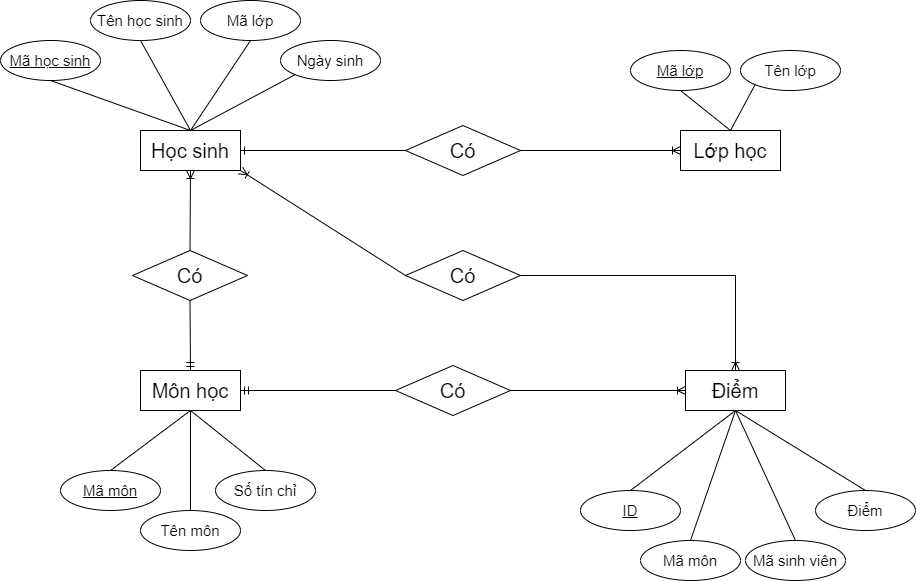

The diagram above was exported from draw.io. Its source (the exported page's mxGraphModel, read from the mxfile embedded in the PNG):
<mxGraphModel dx="1050" dy="603" grid="1" gridSize="10" guides="1" tooltips="1" connect="1" arrows="1" fold="1" page="1" pageScale="1" pageWidth="850" pageHeight="1100" math="0" shadow="0">
  <root>
    <mxCell id="0" />
    <mxCell id="1" parent="0" />
    <mxCell id="BEMQ0Y0JEINu1AYJho1w-1" value="&lt;font style=&quot;font-size: 20px;&quot;&gt;Học sinh&lt;/font&gt;" style="whiteSpace=wrap;html=1;align=center;" vertex="1" parent="1">
      <mxGeometry x="175" y="240" width="100" height="40" as="geometry" />
    </mxCell>
    <mxCell id="BEMQ0Y0JEINu1AYJho1w-2" value="&lt;font style=&quot;font-size: 15px;&quot;&gt;Mã học sinh&lt;/font&gt;" style="ellipse;whiteSpace=wrap;html=1;align=center;fontStyle=4;" vertex="1" parent="1">
      <mxGeometry x="35" y="150" width="100" height="40" as="geometry" />
    </mxCell>
    <mxCell id="BEMQ0Y0JEINu1AYJho1w-3" value="&lt;font style=&quot;font-size: 15px;&quot;&gt;Tên học sinh&lt;/font&gt;" style="ellipse;whiteSpace=wrap;html=1;align=center;" vertex="1" parent="1">
      <mxGeometry x="125" y="110" width="100" height="40" as="geometry" />
    </mxCell>
    <mxCell id="BEMQ0Y0JEINu1AYJho1w-4" value="&lt;font style=&quot;font-size: 15px;&quot;&gt;Mã lớp&lt;/font&gt;" style="ellipse;whiteSpace=wrap;html=1;align=center;" vertex="1" parent="1">
      <mxGeometry x="235" y="110" width="100" height="40" as="geometry" />
    </mxCell>
    <mxCell id="BEMQ0Y0JEINu1AYJho1w-5" value="&lt;font style=&quot;font-size: 15px;&quot;&gt;Ngày sinh&lt;/font&gt;" style="ellipse;whiteSpace=wrap;html=1;align=center;" vertex="1" parent="1">
      <mxGeometry x="315" y="150" width="100" height="40" as="geometry" />
    </mxCell>
    <mxCell id="BEMQ0Y0JEINu1AYJho1w-6" value="" style="endArrow=none;html=1;rounded=0;entryX=0.5;entryY=1;entryDx=0;entryDy=0;exitX=0.5;exitY=0;exitDx=0;exitDy=0;" edge="1" parent="1" source="BEMQ0Y0JEINu1AYJho1w-1" target="BEMQ0Y0JEINu1AYJho1w-2">
      <mxGeometry relative="1" as="geometry">
        <mxPoint x="-15" y="290" as="sourcePoint" />
        <mxPoint x="145" y="290" as="targetPoint" />
      </mxGeometry>
    </mxCell>
    <mxCell id="BEMQ0Y0JEINu1AYJho1w-7" value="" style="endArrow=none;html=1;rounded=0;entryX=0.5;entryY=1;entryDx=0;entryDy=0;exitX=0.5;exitY=0;exitDx=0;exitDy=0;" edge="1" parent="1" source="BEMQ0Y0JEINu1AYJho1w-1" target="BEMQ0Y0JEINu1AYJho1w-3">
      <mxGeometry relative="1" as="geometry">
        <mxPoint x="-5" y="300" as="sourcePoint" />
        <mxPoint x="155" y="300" as="targetPoint" />
      </mxGeometry>
    </mxCell>
    <mxCell id="BEMQ0Y0JEINu1AYJho1w-8" value="" style="endArrow=none;html=1;rounded=0;entryX=0.5;entryY=1;entryDx=0;entryDy=0;exitX=0.5;exitY=0;exitDx=0;exitDy=0;" edge="1" parent="1" source="BEMQ0Y0JEINu1AYJho1w-1" target="BEMQ0Y0JEINu1AYJho1w-4">
      <mxGeometry relative="1" as="geometry">
        <mxPoint x="5" y="310" as="sourcePoint" />
        <mxPoint x="165" y="310" as="targetPoint" />
      </mxGeometry>
    </mxCell>
    <mxCell id="BEMQ0Y0JEINu1AYJho1w-9" value="" style="endArrow=none;html=1;rounded=0;entryX=0;entryY=1;entryDx=0;entryDy=0;exitX=0.5;exitY=0;exitDx=0;exitDy=0;" edge="1" parent="1" source="BEMQ0Y0JEINu1AYJho1w-1" target="BEMQ0Y0JEINu1AYJho1w-5">
      <mxGeometry relative="1" as="geometry">
        <mxPoint x="125" y="330" as="sourcePoint" />
        <mxPoint x="285" y="330" as="targetPoint" />
      </mxGeometry>
    </mxCell>
    <mxCell id="BEMQ0Y0JEINu1AYJho1w-10" value="&lt;font style=&quot;font-size: 20px;&quot;&gt;Lớp học&lt;/font&gt;" style="whiteSpace=wrap;html=1;align=center;" vertex="1" parent="1">
      <mxGeometry x="715" y="240" width="100" height="40" as="geometry" />
    </mxCell>
    <mxCell id="BEMQ0Y0JEINu1AYJho1w-11" value="&lt;font style=&quot;font-size: 15px;&quot;&gt;Mã lớp&lt;/font&gt;" style="ellipse;whiteSpace=wrap;html=1;align=center;fontStyle=4;" vertex="1" parent="1">
      <mxGeometry x="665" y="160" width="100" height="40" as="geometry" />
    </mxCell>
    <mxCell id="BEMQ0Y0JEINu1AYJho1w-12" value="&lt;font style=&quot;font-size: 15px;&quot;&gt;Tên lớp&lt;/font&gt;" style="ellipse;whiteSpace=wrap;html=1;align=center;" vertex="1" parent="1">
      <mxGeometry x="775" y="160" width="100" height="40" as="geometry" />
    </mxCell>
    <mxCell id="BEMQ0Y0JEINu1AYJho1w-15" value="" style="endArrow=none;html=1;rounded=0;entryX=0.5;entryY=1;entryDx=0;entryDy=0;exitX=0.5;exitY=0;exitDx=0;exitDy=0;" edge="1" parent="1" source="BEMQ0Y0JEINu1AYJho1w-10" target="BEMQ0Y0JEINu1AYJho1w-11">
      <mxGeometry relative="1" as="geometry">
        <mxPoint x="555" y="300" as="sourcePoint" />
        <mxPoint x="715" y="300" as="targetPoint" />
      </mxGeometry>
    </mxCell>
    <mxCell id="BEMQ0Y0JEINu1AYJho1w-16" value="" style="endArrow=none;html=1;rounded=0;entryX=0;entryY=1;entryDx=0;entryDy=0;exitX=0.5;exitY=0;exitDx=0;exitDy=0;" edge="1" parent="1" source="BEMQ0Y0JEINu1AYJho1w-10" target="BEMQ0Y0JEINu1AYJho1w-12">
      <mxGeometry relative="1" as="geometry">
        <mxPoint x="565" y="310" as="sourcePoint" />
        <mxPoint x="725" y="310" as="targetPoint" />
      </mxGeometry>
    </mxCell>
    <mxCell id="BEMQ0Y0JEINu1AYJho1w-19" value="&lt;font style=&quot;font-size: 20px;&quot;&gt;Môn học&lt;/font&gt;" style="whiteSpace=wrap;html=1;align=center;" vertex="1" parent="1">
      <mxGeometry x="175" y="480" width="100" height="40" as="geometry" />
    </mxCell>
    <mxCell id="BEMQ0Y0JEINu1AYJho1w-20" value="&lt;font style=&quot;font-size: 15px;&quot;&gt;Mã môn&lt;/font&gt;" style="ellipse;whiteSpace=wrap;html=1;align=center;fontStyle=4;" vertex="1" parent="1">
      <mxGeometry x="95" y="580" width="100" height="40" as="geometry" />
    </mxCell>
    <mxCell id="BEMQ0Y0JEINu1AYJho1w-21" value="&lt;font style=&quot;font-size: 15px;&quot;&gt;Tên môn&lt;/font&gt;" style="ellipse;whiteSpace=wrap;html=1;align=center;" vertex="1" parent="1">
      <mxGeometry x="175" y="620" width="100" height="40" as="geometry" />
    </mxCell>
    <mxCell id="BEMQ0Y0JEINu1AYJho1w-22" value="&lt;font style=&quot;font-size: 15px;&quot;&gt;Số tín chỉ&lt;/font&gt;" style="ellipse;whiteSpace=wrap;html=1;align=center;" vertex="1" parent="1">
      <mxGeometry x="250" y="580" width="100" height="40" as="geometry" />
    </mxCell>
    <mxCell id="BEMQ0Y0JEINu1AYJho1w-24" value="" style="endArrow=none;html=1;rounded=0;entryX=0.5;entryY=0;entryDx=0;entryDy=0;exitX=0.5;exitY=1;exitDx=0;exitDy=0;" edge="1" parent="1" source="BEMQ0Y0JEINu1AYJho1w-19" target="BEMQ0Y0JEINu1AYJho1w-20">
      <mxGeometry relative="1" as="geometry">
        <mxPoint x="240" y="680" as="sourcePoint" />
        <mxPoint x="170" y="730" as="targetPoint" />
      </mxGeometry>
    </mxCell>
    <mxCell id="BEMQ0Y0JEINu1AYJho1w-25" value="" style="endArrow=none;html=1;rounded=0;entryX=0.5;entryY=0;entryDx=0;entryDy=0;exitX=0.5;exitY=1;exitDx=0;exitDy=0;" edge="1" parent="1" source="BEMQ0Y0JEINu1AYJho1w-19" target="BEMQ0Y0JEINu1AYJho1w-21">
      <mxGeometry relative="1" as="geometry">
        <mxPoint x="240" y="680" as="sourcePoint" />
        <mxPoint x="180" y="740" as="targetPoint" />
      </mxGeometry>
    </mxCell>
    <mxCell id="BEMQ0Y0JEINu1AYJho1w-26" value="" style="endArrow=none;html=1;rounded=0;entryX=0.5;entryY=0;entryDx=0;entryDy=0;exitX=0.5;exitY=1;exitDx=0;exitDy=0;" edge="1" parent="1" source="BEMQ0Y0JEINu1AYJho1w-19" target="BEMQ0Y0JEINu1AYJho1w-22">
      <mxGeometry relative="1" as="geometry">
        <mxPoint x="240" y="680" as="sourcePoint" />
        <mxPoint x="190" y="750" as="targetPoint" />
      </mxGeometry>
    </mxCell>
    <mxCell id="BEMQ0Y0JEINu1AYJho1w-29" value="&lt;span style=&quot;font-size: 20px;&quot;&gt;Điểm&lt;/span&gt;" style="whiteSpace=wrap;html=1;align=center;" vertex="1" parent="1">
      <mxGeometry x="720" y="480" width="100" height="40" as="geometry" />
    </mxCell>
    <mxCell id="BEMQ0Y0JEINu1AYJho1w-30" value="&lt;font style=&quot;font-size: 15px;&quot;&gt;ID&lt;/font&gt;" style="ellipse;whiteSpace=wrap;html=1;align=center;fontStyle=4;" vertex="1" parent="1">
      <mxGeometry x="615" y="600" width="100" height="40" as="geometry" />
    </mxCell>
    <mxCell id="BEMQ0Y0JEINu1AYJho1w-31" value="&lt;font style=&quot;font-size: 15px;&quot;&gt;Mã môn&lt;/font&gt;" style="ellipse;whiteSpace=wrap;html=1;align=center;" vertex="1" parent="1">
      <mxGeometry x="675" y="650" width="100" height="40" as="geometry" />
    </mxCell>
    <mxCell id="BEMQ0Y0JEINu1AYJho1w-32" value="&lt;font style=&quot;font-size: 15px;&quot;&gt;Mã sinh viên&lt;/font&gt;" style="ellipse;whiteSpace=wrap;html=1;align=center;" vertex="1" parent="1">
      <mxGeometry x="780" y="650" width="100" height="40" as="geometry" />
    </mxCell>
    <mxCell id="BEMQ0Y0JEINu1AYJho1w-33" value="&lt;span style=&quot;font-size: 15px;&quot;&gt;Điểm&lt;/span&gt;" style="ellipse;whiteSpace=wrap;html=1;align=center;" vertex="1" parent="1">
      <mxGeometry x="850" y="600" width="100" height="40" as="geometry" />
    </mxCell>
    <mxCell id="BEMQ0Y0JEINu1AYJho1w-34" value="" style="endArrow=none;html=1;rounded=0;entryX=0.5;entryY=0;entryDx=0;entryDy=0;exitX=0.5;exitY=1;exitDx=0;exitDy=0;" edge="1" parent="1" source="BEMQ0Y0JEINu1AYJho1w-29" target="BEMQ0Y0JEINu1AYJho1w-30">
      <mxGeometry relative="1" as="geometry">
        <mxPoint x="770" y="520" as="sourcePoint" />
        <mxPoint x="690" y="850" as="targetPoint" />
      </mxGeometry>
    </mxCell>
    <mxCell id="BEMQ0Y0JEINu1AYJho1w-35" value="" style="endArrow=none;html=1;rounded=0;entryX=0.5;entryY=0;entryDx=0;entryDy=0;exitX=0.5;exitY=1;exitDx=0;exitDy=0;" edge="1" parent="1" source="BEMQ0Y0JEINu1AYJho1w-29" target="BEMQ0Y0JEINu1AYJho1w-31">
      <mxGeometry relative="1" as="geometry">
        <mxPoint x="770" y="530" as="sourcePoint" />
        <mxPoint x="700" y="860" as="targetPoint" />
      </mxGeometry>
    </mxCell>
    <mxCell id="BEMQ0Y0JEINu1AYJho1w-36" value="" style="endArrow=none;html=1;rounded=0;entryX=0.5;entryY=0;entryDx=0;entryDy=0;exitX=0.5;exitY=1;exitDx=0;exitDy=0;" edge="1" parent="1" source="BEMQ0Y0JEINu1AYJho1w-29" target="BEMQ0Y0JEINu1AYJho1w-32">
      <mxGeometry relative="1" as="geometry">
        <mxPoint x="760" y="800" as="sourcePoint" />
        <mxPoint x="710" y="870" as="targetPoint" />
      </mxGeometry>
    </mxCell>
    <mxCell id="BEMQ0Y0JEINu1AYJho1w-37" value="" style="endArrow=none;html=1;rounded=0;entryX=0.5;entryY=0;entryDx=0;entryDy=0;exitX=0.5;exitY=1;exitDx=0;exitDy=0;" edge="1" parent="1" source="BEMQ0Y0JEINu1AYJho1w-29" target="BEMQ0Y0JEINu1AYJho1w-33">
      <mxGeometry relative="1" as="geometry">
        <mxPoint x="760" y="800" as="sourcePoint" />
        <mxPoint x="830" y="890" as="targetPoint" />
      </mxGeometry>
    </mxCell>
    <mxCell id="BEMQ0Y0JEINu1AYJho1w-40" value="&lt;font style=&quot;font-size: 20px;&quot;&gt;Có&lt;/font&gt;" style="shape=rhombus;perimeter=rhombusPerimeter;whiteSpace=wrap;html=1;align=center;" vertex="1" parent="1">
      <mxGeometry x="167" y="360" width="115" height="50" as="geometry" />
    </mxCell>
    <mxCell id="BEMQ0Y0JEINu1AYJho1w-41" value="" style="fontSize=12;html=1;endArrow=ERmandOne;rounded=0;entryX=0.5;entryY=0;entryDx=0;entryDy=0;exitX=0.5;exitY=1;exitDx=0;exitDy=0;" edge="1" parent="1" source="BEMQ0Y0JEINu1AYJho1w-40" target="BEMQ0Y0JEINu1AYJho1w-19">
      <mxGeometry width="100" height="100" relative="1" as="geometry">
        <mxPoint x="90" y="510" as="sourcePoint" />
        <mxPoint x="190" y="410" as="targetPoint" />
      </mxGeometry>
    </mxCell>
    <mxCell id="BEMQ0Y0JEINu1AYJho1w-42" value="" style="fontSize=12;html=1;endArrow=ERoneToMany;rounded=0;entryX=0.5;entryY=1;entryDx=0;entryDy=0;exitX=0.5;exitY=0;exitDx=0;exitDy=0;" edge="1" parent="1" source="BEMQ0Y0JEINu1AYJho1w-40" target="BEMQ0Y0JEINu1AYJho1w-1">
      <mxGeometry width="100" height="100" relative="1" as="geometry">
        <mxPoint x="50" y="420" as="sourcePoint" />
        <mxPoint x="150" y="320" as="targetPoint" />
      </mxGeometry>
    </mxCell>
    <mxCell id="BEMQ0Y0JEINu1AYJho1w-46" value="&lt;font style=&quot;font-size: 20px;&quot;&gt;Có&lt;/font&gt;" style="shape=rhombus;perimeter=rhombusPerimeter;whiteSpace=wrap;html=1;align=center;" vertex="1" parent="1">
      <mxGeometry x="440" y="235" width="115" height="50" as="geometry" />
    </mxCell>
    <mxCell id="BEMQ0Y0JEINu1AYJho1w-48" value="" style="fontSize=12;html=1;endArrow=ERoneToMany;rounded=0;exitX=1;exitY=0.5;exitDx=0;exitDy=0;entryX=0;entryY=0.5;entryDx=0;entryDy=0;" edge="1" parent="1" source="BEMQ0Y0JEINu1AYJho1w-46" target="BEMQ0Y0JEINu1AYJho1w-10">
      <mxGeometry width="100" height="100" relative="1" as="geometry">
        <mxPoint x="310" y="300" as="sourcePoint" />
        <mxPoint x="720" y="260" as="targetPoint" />
      </mxGeometry>
    </mxCell>
    <mxCell id="BEMQ0Y0JEINu1AYJho1w-49" value="" style="fontSize=12;html=1;endArrow=ERone;endFill=1;rounded=0;entryX=1;entryY=0.5;entryDx=0;entryDy=0;exitX=0;exitY=0.5;exitDx=0;exitDy=0;" edge="1" parent="1" source="BEMQ0Y0JEINu1AYJho1w-46" target="BEMQ0Y0JEINu1AYJho1w-1">
      <mxGeometry width="100" height="100" relative="1" as="geometry">
        <mxPoint x="437" y="350" as="sourcePoint" />
        <mxPoint x="310" y="350" as="targetPoint" />
      </mxGeometry>
    </mxCell>
    <mxCell id="BEMQ0Y0JEINu1AYJho1w-50" value="&lt;font style=&quot;font-size: 20px;&quot;&gt;Có&lt;/font&gt;" style="shape=rhombus;perimeter=rhombusPerimeter;whiteSpace=wrap;html=1;align=center;" vertex="1" parent="1">
      <mxGeometry x="430" y="475" width="115" height="50" as="geometry" />
    </mxCell>
    <mxCell id="BEMQ0Y0JEINu1AYJho1w-51" value="" style="fontSize=12;html=1;endArrow=ERmandOne;rounded=0;entryX=1;entryY=0.5;entryDx=0;entryDy=0;exitX=0;exitY=0.5;exitDx=0;exitDy=0;" edge="1" parent="1" source="BEMQ0Y0JEINu1AYJho1w-50" target="BEMQ0Y0JEINu1AYJho1w-19">
      <mxGeometry width="100" height="100" relative="1" as="geometry">
        <mxPoint x="333" y="530" as="sourcePoint" />
        <mxPoint x="468" y="500" as="targetPoint" />
      </mxGeometry>
    </mxCell>
    <mxCell id="BEMQ0Y0JEINu1AYJho1w-52" value="" style="fontSize=12;html=1;endArrow=ERoneToMany;rounded=0;entryX=0;entryY=0.5;entryDx=0;entryDy=0;exitX=1;exitY=0.5;exitDx=0;exitDy=0;" edge="1" parent="1" source="BEMQ0Y0JEINu1AYJho1w-50" target="BEMQ0Y0JEINu1AYJho1w-29">
      <mxGeometry width="100" height="100" relative="1" as="geometry">
        <mxPoint x="293" y="440" as="sourcePoint" />
        <mxPoint x="468" y="300" as="targetPoint" />
      </mxGeometry>
    </mxCell>
    <mxCell id="BEMQ0Y0JEINu1AYJho1w-58" value="&lt;font style=&quot;font-size: 20px;&quot;&gt;Có&lt;/font&gt;" style="shape=rhombus;perimeter=rhombusPerimeter;whiteSpace=wrap;html=1;align=center;" vertex="1" parent="1">
      <mxGeometry x="440" y="360" width="115" height="50" as="geometry" />
    </mxCell>
    <mxCell id="BEMQ0Y0JEINu1AYJho1w-60" value="" style="fontSize=12;html=1;endArrow=ERoneToMany;rounded=0;entryX=1;entryY=1;entryDx=0;entryDy=0;exitX=0;exitY=0.5;exitDx=0;exitDy=0;" edge="1" parent="1" source="BEMQ0Y0JEINu1AYJho1w-58" target="BEMQ0Y0JEINu1AYJho1w-1">
      <mxGeometry width="100" height="100" relative="1" as="geometry">
        <mxPoint x="248" y="410" as="sourcePoint" />
        <mxPoint x="260" y="280" as="targetPoint" />
      </mxGeometry>
    </mxCell>
    <mxCell id="BEMQ0Y0JEINu1AYJho1w-61" value="" style="fontSize=12;html=1;endArrow=ERoneToMany;rounded=0;entryX=0.5;entryY=0;entryDx=0;entryDy=0;exitX=1;exitY=0.5;exitDx=0;exitDy=0;" edge="1" parent="1" source="BEMQ0Y0JEINu1AYJho1w-58" target="BEMQ0Y0JEINu1AYJho1w-29">
      <mxGeometry width="100" height="100" relative="1" as="geometry">
        <mxPoint x="770" y="400" as="sourcePoint" />
        <mxPoint x="760" y="370" as="targetPoint" />
        <Array as="points">
          <mxPoint x="770" y="385" />
        </Array>
      </mxGeometry>
    </mxCell>
  </root>
</mxGraphModel>